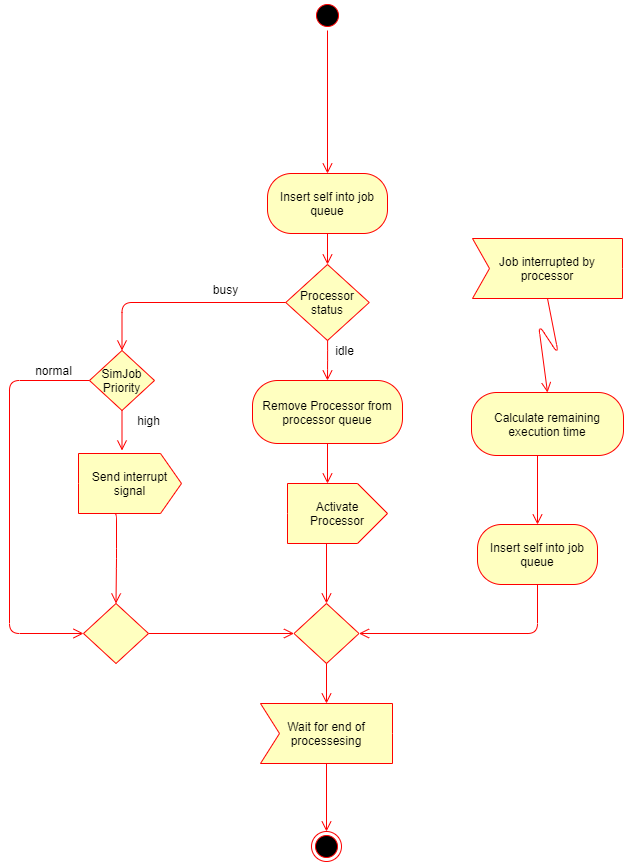

The diagram above was exported from draw.io. Its source (the exported page's mxGraphModel, read from the mxfile embedded in the PNG):
<mxGraphModel dx="838" dy="480" grid="1" gridSize="10" guides="1" tooltips="1" connect="1" arrows="1" fold="1" page="1" pageScale="1" pageWidth="827" pageHeight="1169" math="0" shadow="0">
  <root>
    <mxCell id="0" />
    <mxCell id="1" parent="0" />
    <mxCell id="lYaaUzPpZ9viIMsq09Yn-1" value="" style="ellipse;html=1;shape=startState;fillColor=#000000;strokeColor=#ff0000;" parent="1" vertex="1">
      <mxGeometry x="404" y="126" width="30" height="30" as="geometry" />
    </mxCell>
    <mxCell id="lYaaUzPpZ9viIMsq09Yn-2" value="" style="edgeStyle=orthogonalEdgeStyle;html=1;verticalAlign=bottom;endArrow=open;endSize=8;strokeColor=#ff0000;entryX=0.5;entryY=0;entryDx=0;entryDy=0;" parent="1" source="lYaaUzPpZ9viIMsq09Yn-1" target="lYaaUzPpZ9viIMsq09Yn-11" edge="1">
      <mxGeometry relative="1" as="geometry">
        <mxPoint x="419" y="199" as="targetPoint" />
      </mxGeometry>
    </mxCell>
    <mxCell id="lYaaUzPpZ9viIMsq09Yn-3" value="Processor status" style="rhombus;whiteSpace=wrap;html=1;fillColor=#ffffc0;strokeColor=#ff0000;" parent="1" vertex="1">
      <mxGeometry x="377.25" y="390" width="83.5" height="76" as="geometry" />
    </mxCell>
    <mxCell id="lYaaUzPpZ9viIMsq09Yn-5" value="" style="edgeStyle=orthogonalEdgeStyle;html=1;align=left;verticalAlign=top;endArrow=open;endSize=8;strokeColor=#ff0000;" parent="1" source="lYaaUzPpZ9viIMsq09Yn-3" edge="1">
      <mxGeometry x="-1" relative="1" as="geometry">
        <mxPoint x="419" y="506" as="targetPoint" />
      </mxGeometry>
    </mxCell>
    <mxCell id="lYaaUzPpZ9viIMsq09Yn-8" value="" style="edgeStyle=orthogonalEdgeStyle;html=1;align=left;verticalAlign=top;endArrow=open;endSize=8;strokeColor=#ff0000;exitX=0;exitY=0.5;exitDx=0;exitDy=0;entryX=0.5;entryY=0;entryDx=0;entryDy=0;" parent="1" source="lYaaUzPpZ9viIMsq09Yn-3" target="lYaaUzPpZ9viIMsq09Yn-21" edge="1">
      <mxGeometry x="-1" relative="1" as="geometry">
        <mxPoint x="211" y="469" as="targetPoint" />
        <mxPoint x="429" y="476" as="sourcePoint" />
        <Array as="points">
          <mxPoint x="214" y="428" />
        </Array>
      </mxGeometry>
    </mxCell>
    <mxCell id="lYaaUzPpZ9viIMsq09Yn-9" value="Remove Processor from&lt;br&gt;processor queue" style="rounded=1;whiteSpace=wrap;html=1;arcSize=40;fontColor=#000000;fillColor=#ffffc0;strokeColor=#ff0000;" parent="1" vertex="1">
      <mxGeometry x="344" y="506" width="150" height="63" as="geometry" />
    </mxCell>
    <mxCell id="lYaaUzPpZ9viIMsq09Yn-10" value="" style="edgeStyle=orthogonalEdgeStyle;html=1;verticalAlign=bottom;endArrow=open;endSize=8;strokeColor=#ff0000;entryX=0.4;entryY=0;entryDx=0;entryDy=0;entryPerimeter=0;" parent="1" source="lYaaUzPpZ9viIMsq09Yn-9" target="lYaaUzPpZ9viIMsq09Yn-16" edge="1">
      <mxGeometry relative="1" as="geometry">
        <mxPoint x="419" y="606" as="targetPoint" />
      </mxGeometry>
    </mxCell>
    <mxCell id="lYaaUzPpZ9viIMsq09Yn-11" value="Insert self into job queue" style="rounded=1;whiteSpace=wrap;html=1;arcSize=40;fontColor=#000000;fillColor=#ffffc0;strokeColor=#ff0000;" parent="1" vertex="1">
      <mxGeometry x="359" y="299" width="120" height="60" as="geometry" />
    </mxCell>
    <mxCell id="lYaaUzPpZ9viIMsq09Yn-12" value="" style="edgeStyle=orthogonalEdgeStyle;html=1;verticalAlign=bottom;endArrow=open;endSize=8;strokeColor=#ff0000;entryX=0.5;entryY=0;entryDx=0;entryDy=0;" parent="1" source="lYaaUzPpZ9viIMsq09Yn-11" target="lYaaUzPpZ9viIMsq09Yn-3" edge="1">
      <mxGeometry relative="1" as="geometry">
        <mxPoint x="419" y="399" as="targetPoint" />
      </mxGeometry>
    </mxCell>
    <mxCell id="lYaaUzPpZ9viIMsq09Yn-16" value="Activate Processor" style="html=1;shadow=0;dashed=0;align=center;verticalAlign=middle;shape=mxgraph.arrows2.arrow;dy=0;dx=30;notch=0;strokeColor=#ff0000;fillColor=#ffffc0;whiteSpace=wrap;" parent="1" vertex="1">
      <mxGeometry x="379" y="609" width="100" height="60" as="geometry" />
    </mxCell>
    <mxCell id="lYaaUzPpZ9viIMsq09Yn-17" value="" style="rhombus;whiteSpace=wrap;html=1;fillColor=#ffffc0;strokeColor=#ff0000;" parent="1" vertex="1">
      <mxGeometry x="385.5" y="729" width="65" height="60" as="geometry" />
    </mxCell>
    <mxCell id="lYaaUzPpZ9viIMsq09Yn-18" value="" style="edgeStyle=orthogonalEdgeStyle;html=1;align=left;verticalAlign=top;endArrow=open;endSize=8;strokeColor=#ff0000;exitX=1;exitY=0.5;exitDx=0;exitDy=0;entryX=0;entryY=0.5;entryDx=0;entryDy=0;" parent="1" source="lYaaUzPpZ9viIMsq09Yn-30" target="lYaaUzPpZ9viIMsq09Yn-17" edge="1">
      <mxGeometry x="-1" relative="1" as="geometry">
        <mxPoint x="429" y="799" as="targetPoint" />
        <mxPoint x="264" y="799" as="sourcePoint" />
        <Array as="points" />
      </mxGeometry>
    </mxCell>
    <mxCell id="lYaaUzPpZ9viIMsq09Yn-19" value="" style="edgeStyle=orthogonalEdgeStyle;html=1;align=left;verticalAlign=top;endArrow=open;endSize=8;strokeColor=#ff0000;" parent="1" source="lYaaUzPpZ9viIMsq09Yn-17" edge="1">
      <mxGeometry x="-1" relative="1" as="geometry">
        <mxPoint x="418" y="829" as="targetPoint" />
      </mxGeometry>
    </mxCell>
    <mxCell id="lYaaUzPpZ9viIMsq09Yn-20" value="" style="edgeStyle=orthogonalEdgeStyle;html=1;verticalAlign=bottom;endArrow=open;endSize=8;strokeColor=#ff0000;entryX=0.5;entryY=0;entryDx=0;entryDy=0;" parent="1" target="lYaaUzPpZ9viIMsq09Yn-17" edge="1">
      <mxGeometry relative="1" as="geometry">
        <mxPoint x="418" y="736" as="targetPoint" />
        <mxPoint x="418" y="669" as="sourcePoint" />
      </mxGeometry>
    </mxCell>
    <mxCell id="lYaaUzPpZ9viIMsq09Yn-21" value="SimJob Priority" style="rhombus;whiteSpace=wrap;html=1;fillColor=#ffffc0;strokeColor=#ff0000;" parent="1" vertex="1">
      <mxGeometry x="181" y="476" width="65" height="60" as="geometry" />
    </mxCell>
    <mxCell id="lYaaUzPpZ9viIMsq09Yn-22" value="" style="edgeStyle=orthogonalEdgeStyle;html=1;align=left;verticalAlign=top;endArrow=open;endSize=8;strokeColor=#ff0000;" parent="1" source="lYaaUzPpZ9viIMsq09Yn-21" edge="1">
      <mxGeometry x="-1" relative="1" as="geometry">
        <mxPoint x="213.5" y="576" as="targetPoint" />
      </mxGeometry>
    </mxCell>
    <mxCell id="lYaaUzPpZ9viIMsq09Yn-29" value="Send interrupt signal" style="html=1;shadow=0;dashed=0;align=center;verticalAlign=middle;shape=mxgraph.arrows2.arrow;dy=0;dx=21;notch=0;strokeColor=#ff0000;fillColor=#ffffc0;whiteSpace=wrap;" parent="1" vertex="1">
      <mxGeometry x="170" y="579" width="103" height="60" as="geometry" />
    </mxCell>
    <mxCell id="lYaaUzPpZ9viIMsq09Yn-30" value="" style="rhombus;whiteSpace=wrap;html=1;fillColor=#ffffc0;strokeColor=#ff0000;" parent="1" vertex="1">
      <mxGeometry x="175" y="729" width="65" height="60" as="geometry" />
    </mxCell>
    <mxCell id="lYaaUzPpZ9viIMsq09Yn-31" value="" style="edgeStyle=orthogonalEdgeStyle;html=1;align=left;verticalAlign=top;endArrow=open;endSize=8;strokeColor=#ff0000;entryX=0;entryY=0.5;entryDx=0;entryDy=0;exitX=0;exitY=0.5;exitDx=0;exitDy=0;" parent="1" source="lYaaUzPpZ9viIMsq09Yn-21" target="lYaaUzPpZ9viIMsq09Yn-30" edge="1">
      <mxGeometry x="-1" relative="1" as="geometry">
        <mxPoint x="101" y="699" as="targetPoint" />
        <mxPoint x="175" y="506" as="sourcePoint" />
        <Array as="points">
          <mxPoint x="101" y="506" />
          <mxPoint x="101" y="759" />
        </Array>
      </mxGeometry>
    </mxCell>
    <mxCell id="lYaaUzPpZ9viIMsq09Yn-32" value="" style="edgeStyle=orthogonalEdgeStyle;html=1;align=left;verticalAlign=top;endArrow=open;endSize=8;strokeColor=#ff0000;exitX=0;exitY=0;exitDx=35;exitDy=60;exitPerimeter=0;entryX=0.5;entryY=0;entryDx=0;entryDy=0;" parent="1" source="lYaaUzPpZ9viIMsq09Yn-29" target="lYaaUzPpZ9viIMsq09Yn-30" edge="1">
      <mxGeometry x="-1" relative="1" as="geometry">
        <mxPoint x="213.5" y="686" as="targetPoint" />
        <mxPoint x="213.5" y="646" as="sourcePoint" />
        <Array as="points">
          <mxPoint x="208" y="639" />
          <mxPoint x="208" y="684" />
        </Array>
      </mxGeometry>
    </mxCell>
    <mxCell id="lYaaUzPpZ9viIMsq09Yn-41" style="edgeStyle=none;rounded=1;orthogonalLoop=1;jettySize=auto;html=1;exitX=0;exitY=0;exitDx=66;exitDy=60;exitPerimeter=0;entryX=0.5;entryY=0;entryDx=0;entryDy=0;align=left;verticalAlign=top;strokeColor=#ff0000;endArrow=open;endSize=8;" parent="1" source="lYaaUzPpZ9viIMsq09Yn-34" target="lYaaUzPpZ9viIMsq09Yn-40" edge="1">
      <mxGeometry relative="1" as="geometry" />
    </mxCell>
    <mxCell id="lYaaUzPpZ9viIMsq09Yn-34" value="Wait for end of processesing" style="html=1;shadow=0;dashed=0;align=center;verticalAlign=middle;shape=mxgraph.arrows2.arrow;dy=0;dx=0;notch=19;strokeColor=#ff0000;fillColor=#ffffc0;whiteSpace=wrap;" parent="1" vertex="1">
      <mxGeometry x="352" y="829" width="132" height="60" as="geometry" />
    </mxCell>
    <mxCell id="lYaaUzPpZ9viIMsq09Yn-36" value="Calculate remaining execution time" style="rounded=1;whiteSpace=wrap;html=1;arcSize=40;fontColor=#000000;fillColor=#ffffc0;strokeColor=#ff0000;" parent="1" vertex="1">
      <mxGeometry x="563" y="518" width="152" height="63" as="geometry" />
    </mxCell>
    <mxCell id="lYaaUzPpZ9viIMsq09Yn-37" value="" style="edgeStyle=orthogonalEdgeStyle;html=1;verticalAlign=bottom;endArrow=open;endSize=8;strokeColor=#ff0000;entryX=0.5;entryY=0;entryDx=0;entryDy=0;" parent="1" source="lYaaUzPpZ9viIMsq09Yn-36" target="lYaaUzPpZ9viIMsq09Yn-56" edge="1">
      <mxGeometry relative="1" as="geometry">
        <mxPoint x="510" y="400" as="targetPoint" />
        <Array as="points">
          <mxPoint x="629" y="540" />
          <mxPoint x="629" y="540" />
        </Array>
      </mxGeometry>
    </mxCell>
    <mxCell id="lYaaUzPpZ9viIMsq09Yn-40" value="" style="ellipse;html=1;shape=endState;fillColor=#000000;strokeColor=#ff0000;" parent="1" vertex="1">
      <mxGeometry x="403" y="957" width="30" height="30" as="geometry" />
    </mxCell>
    <mxCell id="lYaaUzPpZ9viIMsq09Yn-47" value="busy" style="text;html=1;resizable=0;autosize=1;align=center;verticalAlign=middle;points=[];fillColor=none;strokeColor=none;rounded=0;" parent="1" vertex="1">
      <mxGeometry x="297" y="405" width="40" height="20" as="geometry" />
    </mxCell>
    <mxCell id="lYaaUzPpZ9viIMsq09Yn-48" value="idle" style="text;html=1;resizable=0;autosize=1;align=center;verticalAlign=middle;points=[];fillColor=none;strokeColor=none;rounded=0;" parent="1" vertex="1">
      <mxGeometry x="420.5" y="466" width="30" height="20" as="geometry" />
    </mxCell>
    <mxCell id="lYaaUzPpZ9viIMsq09Yn-49" value="high" style="text;html=1;resizable=0;autosize=1;align=center;verticalAlign=middle;points=[];fillColor=none;strokeColor=none;rounded=0;" parent="1" vertex="1">
      <mxGeometry x="220" y="536" width="40" height="20" as="geometry" />
    </mxCell>
    <mxCell id="lYaaUzPpZ9viIMsq09Yn-50" value="normal" style="text;html=1;resizable=0;autosize=1;align=center;verticalAlign=middle;points=[];fillColor=none;strokeColor=none;rounded=0;" parent="1" vertex="1">
      <mxGeometry x="120" y="486" width="50" height="20" as="geometry" />
    </mxCell>
    <mxCell id="lYaaUzPpZ9viIMsq09Yn-57" style="edgeStyle=none;rounded=1;orthogonalLoop=1;jettySize=auto;html=1;exitX=0.5;exitY=1;exitDx=0;exitDy=0;entryX=1;entryY=0.5;entryDx=0;entryDy=0;verticalAlign=bottom;strokeColor=#ff0000;endArrow=open;endSize=8;" parent="1" source="lYaaUzPpZ9viIMsq09Yn-56" target="lYaaUzPpZ9viIMsq09Yn-17" edge="1">
      <mxGeometry relative="1" as="geometry">
        <Array as="points">
          <mxPoint x="629" y="759" />
        </Array>
      </mxGeometry>
    </mxCell>
    <mxCell id="lYaaUzPpZ9viIMsq09Yn-56" value="Insert self into job queue" style="rounded=1;whiteSpace=wrap;html=1;arcSize=40;fontColor=#000000;fillColor=#ffffc0;strokeColor=#ff0000;" parent="1" vertex="1">
      <mxGeometry x="569" y="650" width="120" height="60" as="geometry" />
    </mxCell>
    <mxCell id="nG7uHOIj32csY4AOlbbY-2" style="rounded=1;orthogonalLoop=1;jettySize=auto;html=1;exitX=0;exitY=0;exitDx=75;exitDy=60;exitPerimeter=0;entryX=0.5;entryY=0;entryDx=0;entryDy=0;verticalAlign=bottom;strokeColor=#ff0000;endArrow=open;endSize=8;" parent="1" source="lYaaUzPpZ9viIMsq09Yn-35" target="lYaaUzPpZ9viIMsq09Yn-36" edge="1">
      <mxGeometry relative="1" as="geometry">
        <Array as="points">
          <mxPoint x="650" y="480" />
          <mxPoint x="630" y="450" />
        </Array>
      </mxGeometry>
    </mxCell>
    <mxCell id="lYaaUzPpZ9viIMsq09Yn-35" value="Job interrupted by processor&lt;br&gt;" style="html=1;shadow=0;dashed=0;align=center;verticalAlign=middle;shape=mxgraph.arrows2.arrow;dy=0;dx=0;notch=17;strokeColor=#ff0000;fillColor=#ffffc0;whiteSpace=wrap;" parent="1" vertex="1">
      <mxGeometry x="564" y="364" width="150" height="60" as="geometry" />
    </mxCell>
  </root>
</mxGraphModel>